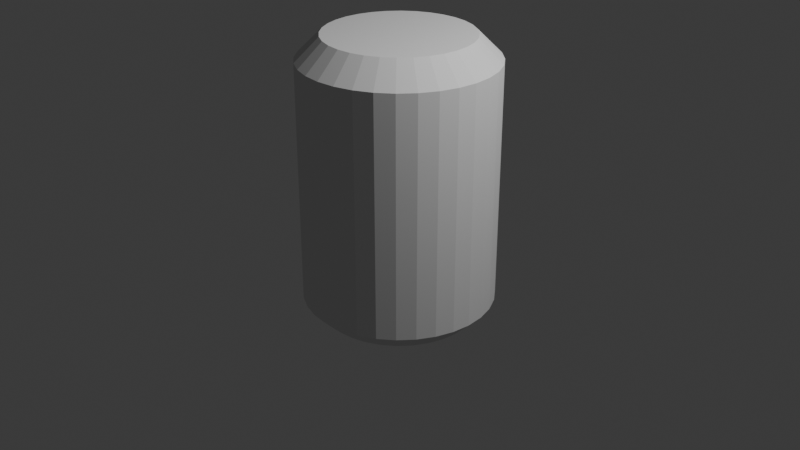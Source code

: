 # Source: player.blend  (saved by Blender 4.5.90; exported with 4.5.12 LTS)
import bpy
from mathutils import Matrix  # noqa: F401  (used for matrix-valued properties, if any)

bpy.ops.wm.read_factory_settings(use_empty=True)
scene = bpy.context.scene
scene.name = 'Scene'

# ---- collections
col_collection = bpy.data.collections.new('Collection'); scene.collection.children.link(col_collection)

# ---- world
world_world = bpy.data.worlds.new('World'); scene.world = world_world
world_world.use_nodes = True; world_world.node_tree.nodes.clear()
_N = world_world.node_tree.nodes; _L = world_world.node_tree.links
n0 = _N.new('ShaderNodeOutputWorld'); n0.name = 'World Output'; n0.location = (200, 100)
n1 = _N.new('ShaderNodeBackground'); n1.name = 'Background'; n1.location = (-200, 100)
n1.inputs[0].default_value = (0.05088, 0.05088, 0.05088, 1.0)
_L.new(n1.outputs[0], n0.inputs[0])
n0.is_active_output = True
world_world.color = (0.05088, 0.05088, 0.05088)
world_world.sun_shadow_jitter_overblur = 0.0

# ---- cameras
cam_camera = bpy.data.cameras.new('Camera')
cam_camera.clip_end = 100.0
cam_camera.ortho_scale = 7.314

# ---- lights
light_light = bpy.data.lights.new('Light', 'POINT')
light_light.energy = 1000.0
light_light.shadow_soft_size = 0.1

# ---- meshes
me_cylinder = bpy.data.meshes.new('Cylinder')
me_cylinder.from_pydata([(0.0, 1.0, 1.0), (0.1951, 0.9808, 1.0), (0.3827, 0.9239, 1.0), (0.5556, 0.8315, 1.0), (0.7071, 0.7071, 1.0), (0.8315, 0.5556, 1.0), (0.9239, 0.3827, 1.0), (0.9808, 0.1951, 1.0), (1.0, 0.0, 1.0), (0.9808, -0.1951, 1.0), (0.9239, -0.3827, 1.0), (0.8315, -0.5556, 1.0), (0.7071, -0.7071, 1.0), (0.5556, -0.8315, 1.0), (0.3827, -0.9239, 1.0), (0.1951, -0.9808, 1.0), (0.0, -1.0, 1.0), (-0.1951, -0.9808, 1.0), (-0.3827, -0.9239, 1.0), (-0.5556, -0.8315, 1.0), (-0.7071, -0.7071, 1.0), (-0.8315, -0.5556, 1.0), (-0.9239, -0.3827, 1.0), (-0.9808, -0.1951, 1.0), (-1.0, 0.0, 1.0), (-0.9808, 0.1951, 1.0), (-0.9239, 0.3827, 1.0), (-0.8315, 0.5556, 1.0), (-0.7071, 0.7071, 1.0), (-0.5556, 0.8315, 1.0), (-0.3827, 0.9239, 1.0), (-0.1951, 0.9808, 1.0), (0.09755, 0.9904, 1.0), (0.0, 1.0, 0.0), (0.1951, 0.9808, 0.0), (0.2889, 0.9523, 1.0), (0.3827, 0.9239, 0.0), (0.4691, 0.8777, 1.0), (0.5556, 0.8315, 0.0), (0.6313, 0.7693, 1.0), (0.7071, 0.7071, 0.0), (0.7693, 0.6313, 1.0), (0.8315, 0.5556, 0.0), (0.8777, 0.4691, 1.0), (0.9239, 0.3827, 0.0), (0.9523, 0.2889, 1.0), (0.9808, 0.1951, 0.0), (0.9904, 0.09755, 1.0), (1.0, 0.0, 0.0), (0.9904, -0.09755, 1.0), (0.9808, -0.1951, 0.0), (0.9523, -0.2889, 1.0), (0.9239, -0.3827, 0.0), (0.8777, -0.4691, 1.0), (0.8315, -0.5556, 0.0), (0.7693, -0.6313, 1.0), (0.7071, -0.7071, 0.0), (0.6313, -0.7693, 1.0), (0.5556, -0.8315, 0.0), (0.4691, -0.8777, 1.0), (0.3827, -0.9239, 0.0), (0.2889, -0.9523, 1.0), (0.1951, -0.9808, 0.0), (0.09755, -0.9904, 1.0), (0.0, -1.0, 0.0), (-0.09755, -0.9904, 1.0), (-0.1951, -0.9808, 0.0), (-0.2889, -0.9523, 1.0), (-0.3827, -0.9239, 0.0), (-0.4691, -0.8777, 1.0), (-0.5556, -0.8315, 0.0), (-0.6313, -0.7693, 1.0), (-0.7071, -0.7071, 0.0), (-0.7693, -0.6313, 1.0), (-0.8315, -0.5556, 0.0), (-0.8777, -0.4691, 1.0), (-0.9239, -0.3827, 0.0), (-0.9523, -0.2889, 1.0), (-0.9808, -0.1951, 0.0), (-0.9904, -0.09755, 1.0), (-1.0, 0.0, 0.0), (-0.9904, 0.09755, 1.0), (-0.9808, 0.1951, 0.0), (-0.9523, 0.2889, 1.0), (-0.9239, 0.3827, 0.0), (-0.8777, 0.4691, 1.0), (-0.8315, 0.5556, 0.0), (-0.7693, 0.6313, 1.0), (-0.7071, 0.7071, 0.0), (-0.6313, 0.7693, 1.0), (-0.5556, 0.8315, 0.0), (-0.4691, 0.8777, 1.0), (-0.3827, 0.9239, 0.0), (-0.2889, 0.9523, 1.0), (-0.1951, 0.9808, 0.0), (-0.09755, 0.9904, 1.0), (-0.09755, 0.9904, 0.0), (-0.2889, 0.9523, 0.0), (-0.4691, 0.8777, 0.0), (-0.6313, 0.7693, 0.0), (-0.7693, 0.6313, 0.0), (-0.8777, 0.4691, 0.0), (-0.9523, 0.2889, 0.0), (-0.9904, 0.09755, 0.0), (-0.9904, -0.09755, 0.0), (-0.9523, -0.2889, 0.0), (-0.8777, -0.4691, 0.0), (-0.7693, -0.6313, 0.0), (-0.6313, -0.7693, 0.0), (-0.4691, -0.8777, 0.0), (-0.2889, -0.9523, 0.0), (-0.09755, -0.9904, 0.0), (0.09755, -0.9904, 0.0), (0.2889, -0.9523, 0.0), (0.4691, -0.8777, 0.0), (0.6313, -0.7693, 0.0), (0.7693, -0.6313, 0.0), (0.8777, -0.4691, 0.0), (0.9523, -0.2889, 0.0), (0.9904, -0.09755, 0.0), (0.9904, 0.09755, 0.0), (0.9523, 0.2889, 0.0), (0.8777, 0.4691, 0.0), (0.7693, 0.6313, 0.0), (0.6313, 0.7693, 0.0), (0.4691, 0.8777, 0.0), (0.2889, 0.9523, 0.0), (0.09755, 0.9904, 0.0), (5.3e-08, 1.0, 1.694), (7.264e-08, 0.7547, 1.938), (0.1951, 0.9808, 1.694), (0.1472, 0.7402, 1.938), (0.3827, 0.9239, 1.694), (0.2888, 0.6972, 1.938), (0.5556, 0.8315, 1.694), (0.4193, 0.6275, 1.938), (0.7071, 0.7071, 1.694), (0.5336, 0.5336, 1.938), (0.8315, 0.5556, 1.694), (0.6275, 0.4193, 1.938), (0.9239, 0.3827, 1.694), (0.6972, 0.2888, 1.938), (0.9808, 0.1951, 1.694), (0.7402, 0.1472, 1.938), (1.0, 0.0, 1.694), (0.7547, 0.0, 1.938), (0.9808, -0.1951, 1.694), (0.7402, -0.1472, 1.938), (0.9239, -0.3827, 1.694), (0.6972, -0.2888, 1.938), (0.8315, -0.5556, 1.694), (0.6275, -0.4193, 1.938), (0.7071, -0.7071, 1.694), (0.5336, -0.5336, 1.938), (0.5556, -0.8315, 1.694), (0.4193, -0.6275, 1.938), (0.3827, -0.9239, 1.694), (0.2888, -0.6972, 1.938), (0.1951, -0.9808, 1.694), (0.1472, -0.7402, 1.938), (5.3e-08, -1.0, 1.694), (6.892e-08, -0.7547, 1.938), (-0.1951, -0.9808, 1.694), (-0.1472, -0.7402, 1.938), (-0.3827, -0.9239, 1.694), (-0.2888, -0.6972, 1.938), (-0.5556, -0.8315, 1.694), (-0.4193, -0.6275, 1.938), (-0.7071, -0.7071, 1.694), (-0.5336, -0.5336, 1.938), (-0.8315, -0.5556, 1.694), (-0.6275, -0.4193, 1.938), (-0.9239, -0.3827, 1.694), (-0.6972, -0.2888, 1.938), (-0.9808, -0.1951, 1.694), (-0.7402, -0.1472, 1.938), (-1.0, 0.0, 1.694), (-0.7547, 1.863e-09, 1.938), (-0.9808, 0.1951, 1.694), (-0.7402, 0.1472, 1.938), (-0.9239, 0.3827, 1.694), (-0.6972, 0.2888, 1.938), (-0.8315, 0.5556, 1.694), (-0.6275, 0.4193, 1.938), (-0.7071, 0.7071, 1.694), (-0.5336, 0.5336, 1.938), (-0.5556, 0.8315, 1.694), (-0.4193, 0.6275, 1.938), (-0.3827, 0.9239, 1.694), (-0.2888, 0.6972, 1.938), (-0.1951, 0.9808, 1.694), (-0.1472, 0.7402, 1.938), (0.07361, 0.7474, 1.938), (0.09755, 0.9904, 1.694), (0.218, 0.7187, 1.938), (0.2889, 0.9523, 1.694), (0.354, 0.6624, 1.938), (0.4691, 0.8777, 1.694), (0.4765, 0.5806, 1.938), (0.6313, 0.7693, 1.694), (0.5806, 0.4765, 1.938), (0.7693, 0.6313, 1.694), (0.6624, 0.354, 1.938), (0.8777, 0.4691, 1.694), (0.7187, 0.218, 1.938), (0.9523, 0.2889, 1.694), (0.7474, 0.07361, 1.938), (0.9904, 0.09755, 1.694), (0.7474, -0.07361, 1.938), (0.9904, -0.09755, 1.694), (0.7187, -0.218, 1.938), (0.9523, -0.2889, 1.694), (0.6624, -0.354, 1.938), (0.8777, -0.4691, 1.694), (0.5806, -0.4765, 1.938), (0.7693, -0.6313, 1.694), (0.4765, -0.5806, 1.938), (0.6313, -0.7693, 1.694), (0.354, -0.6624, 1.938), (0.4691, -0.8777, 1.694), (0.218, -0.7187, 1.938), (0.2889, -0.9523, 1.694), (0.07361, -0.7474, 1.938), (0.09755, -0.9904, 1.694), (-0.07361, -0.7474, 1.938), (-0.09755, -0.9904, 1.694), (-0.218, -0.7187, 1.938), (-0.2889, -0.9523, 1.694), (-0.354, -0.6624, 1.938), (-0.4691, -0.8777, 1.694), (-0.4765, -0.5806, 1.938), (-0.6313, -0.7693, 1.694), (-0.5806, -0.4765, 1.938), (-0.7693, -0.6313, 1.694), (-0.6624, -0.354, 1.938), (-0.8777, -0.4691, 1.694), (-0.7187, -0.218, 1.938), (-0.9523, -0.2889, 1.694), (-0.7474, -0.07361, 1.938), (-0.9904, -0.09755, 1.694), (-0.7474, 0.07361, 1.938), (-0.9904, 0.09755, 1.694), (-0.7187, 0.218, 1.938), (-0.9523, 0.2889, 1.694), (-0.6624, 0.354, 1.938), (-0.8777, 0.4691, 1.694), (-0.5806, 0.4765, 1.938), (-0.7693, 0.6313, 1.694), (-0.4765, 0.5806, 1.938), (-0.6313, 0.7693, 1.694), (-0.354, 0.6624, 1.938), (-0.4691, 0.8777, 1.694), (-0.218, 0.7187, 1.938), (-0.2889, 0.9523, 1.694), (-0.07361, 0.7474, 1.938), (-0.09755, 0.9904, 1.694), (0.0, 1.0, -0.8179), (0.0, 0.817, -1.0), (0.1594, 0.8013, -1.0), (0.1951, 0.9808, -0.8179), (0.3127, 0.7548, -1.0), (0.3827, 0.9239, -0.8179), (0.4539, 0.6793, -1.0), (0.5556, 0.8315, -0.8179), (0.5777, 0.5777, -1.0), (0.7071, 0.7071, -0.8179), (0.6793, 0.4539, -1.0), (0.8315, 0.5556, -0.8179), (0.7548, 0.3127, -1.0), (0.9239, 0.3827, -0.8179), (0.8013, 0.1594, -1.0), (0.9808, 0.1951, -0.8179), (0.817, 0.0, -1.0), (1.0, 0.0, -0.8179), (0.8013, -0.1594, -1.0), (0.9808, -0.1951, -0.8179), (0.7548, -0.3127, -1.0), (0.9239, -0.3827, -0.8179), (0.6793, -0.4539, -1.0), (0.8315, -0.5556, -0.8179), (0.5777, -0.5777, -1.0), (0.7071, -0.7071, -0.8179), (0.4539, -0.6793, -1.0), (0.5556, -0.8315, -0.8179), (0.3127, -0.7548, -1.0), (0.3827, -0.9239, -0.8179), (0.1594, -0.8013, -1.0), (0.1951, -0.9808, -0.8179), (0.0, -0.817, -1.0), (0.0, -1.0, -0.8179), (-0.1594, -0.8013, -1.0), (-0.1951, -0.9808, -0.8179), (-0.3127, -0.7548, -1.0), (-0.3827, -0.9239, -0.8179), (-0.4539, -0.6793, -1.0), (-0.5556, -0.8315, -0.8179), (-0.5777, -0.5777, -1.0), (-0.7071, -0.7071, -0.8179), (-0.6793, -0.4539, -1.0), (-0.8315, -0.5556, -0.8179), (-0.7548, -0.3127, -1.0), (-0.9239, -0.3827, -0.8179), (-0.8013, -0.1594, -1.0), (-0.9808, -0.1951, -0.8179), (-0.817, 0.0, -1.0), (-1.0, 0.0, -0.8179), (-0.8013, 0.1594, -1.0), (-0.9808, 0.1951, -0.8179), (-0.7548, 0.3127, -1.0), (-0.9239, 0.3827, -0.8179), (-0.6793, 0.4539, -1.0), (-0.8315, 0.5556, -0.8179), (-0.5777, 0.5777, -1.0), (-0.7071, 0.7071, -0.8179), (-0.4539, 0.6793, -1.0), (-0.5556, 0.8315, -0.8179), (-0.3127, 0.7548, -1.0), (-0.3827, 0.9239, -0.8179), (-0.1594, 0.8013, -1.0), (-0.1951, 0.9808, -0.8179), (0.0797, 0.8092, -1.0), (0.09755, 0.9904, -0.8179), (0.236, 0.7781, -1.0), (0.2889, 0.9523, -0.8179), (0.3833, 0.7171, -1.0), (0.4691, 0.8777, -0.8179), (0.5158, 0.6285, -1.0), (0.6313, 0.7693, -0.8179), (0.6285, 0.5158, -1.0), (0.7693, 0.6313, -0.8179), (0.7171, 0.3833, -1.0), (0.8777, 0.4691, -0.8179), (0.7781, 0.236, -1.0), (0.9523, 0.2889, -0.8179), (0.8092, 0.0797, -1.0), (0.9904, 0.09755, -0.8179), (0.8092, -0.0797, -1.0), (0.9904, -0.09755, -0.8179), (0.7781, -0.236, -1.0), (0.9523, -0.2889, -0.8179), (0.7171, -0.3833, -1.0), (0.8777, -0.4691, -0.8179), (0.6285, -0.5158, -1.0), (0.7693, -0.6313, -0.8179), (0.5158, -0.6285, -1.0), (0.6313, -0.7693, -0.8179), (0.3833, -0.7171, -1.0), (0.4691, -0.8777, -0.8179), (0.236, -0.7781, -1.0), (0.2889, -0.9523, -0.8179), (0.0797, -0.8092, -1.0), (0.09755, -0.9904, -0.8179), (-0.0797, -0.8092, -1.0), (-0.09755, -0.9904, -0.8179), (-0.236, -0.7781, -1.0), (-0.2889, -0.9523, -0.8179), (-0.3833, -0.7171, -1.0), (-0.4691, -0.8777, -0.8179), (-0.5158, -0.6285, -1.0), (-0.6313, -0.7693, -0.8179), (-0.6285, -0.5158, -1.0), (-0.7693, -0.6313, -0.8179), (-0.7171, -0.3833, -1.0), (-0.8777, -0.4691, -0.8179), (-0.7781, -0.236, -1.0), (-0.9523, -0.2889, -0.8179), (-0.8092, -0.0797, -1.0), (-0.9904, -0.09755, -0.8179), (-0.8092, 0.0797, -1.0), (-0.9904, 0.09755, -0.8179), (-0.7781, 0.236, -1.0), (-0.9523, 0.2889, -0.8179), (-0.7171, 0.3833, -1.0), (-0.8777, 0.4691, -0.8179), (-0.6285, 0.5158, -1.0), (-0.7693, 0.6313, -0.8179), (-0.5158, 0.6285, -1.0), (-0.6313, 0.7693, -0.8179), (-0.3833, 0.7171, -1.0), (-0.4691, 0.8777, -0.8179), (-0.236, 0.7781, -1.0), (-0.2889, 0.9523, -0.8179), (-0.0797, 0.8092, -1.0), (-0.09755, 0.9904, -0.8179)], [], [(127, 32, 1, 34), (126, 35, 2, 36), (125, 37, 3, 38), (124, 39, 4, 40), (123, 41, 5, 42), (122, 43, 6, 44), (121, 45, 7, 46), (120, 47, 8, 48), (119, 49, 9, 50), (118, 51, 10, 52), (117, 53, 11, 54), (116, 55, 12, 56), (115, 57, 13, 58), (114, 59, 14, 60), (113, 61, 15, 62), (112, 63, 16, 64), (111, 65, 17, 66), (110, 67, 18, 68), (109, 69, 19, 70), (108, 71, 20, 72), (107, 73, 21, 74), (106, 75, 22, 76), (105, 77, 23, 78), (104, 79, 24, 80), (103, 81, 25, 82), (102, 83, 26, 84), (101, 85, 27, 86), (100, 87, 28, 88), (99, 89, 29, 90), (98, 91, 30, 92), (97, 93, 31, 94), (96, 95, 0, 33), (94, 31, 95, 96), (92, 30, 93, 97), (90, 29, 91, 98), (88, 28, 89, 99), (86, 27, 87, 100), (84, 26, 85, 101), (82, 25, 83, 102), (80, 24, 81, 103), (78, 23, 79, 104), (76, 22, 77, 105), (74, 21, 75, 106), (72, 20, 73, 107), (70, 19, 71, 108), (68, 18, 69, 109), (66, 17, 67, 110), (64, 16, 65, 111), (62, 15, 63, 112), (60, 14, 61, 113), (58, 13, 59, 114), (56, 12, 57, 115), (54, 11, 55, 116), (52, 10, 53, 117), (50, 9, 51, 118), (48, 8, 49, 119), (46, 7, 47, 120), (44, 6, 45, 121), (42, 5, 43, 122), (40, 4, 41, 123), (38, 3, 39, 124), (36, 2, 37, 125), (34, 1, 35, 126), (33, 0, 32, 127), (193, 128, 129, 192), (195, 130, 131, 194), (197, 132, 133, 196), (199, 134, 135, 198), (201, 136, 137, 200), (203, 138, 139, 202), (205, 140, 141, 204), (207, 142, 143, 206), (209, 144, 145, 208), (211, 146, 147, 210), (213, 148, 149, 212), (215, 150, 151, 214), (217, 152, 153, 216), (219, 154, 155, 218), (221, 156, 157, 220), (223, 158, 159, 222), (225, 160, 161, 224), (227, 162, 163, 226), (229, 164, 165, 228), (231, 166, 167, 230), (233, 168, 169, 232), (235, 170, 171, 234), (237, 172, 173, 236), (239, 174, 175, 238), (241, 176, 177, 240), (243, 178, 179, 242), (245, 180, 181, 244), (247, 182, 183, 246), (249, 184, 185, 248), (251, 186, 187, 250), (253, 188, 189, 252), (255, 190, 191, 254), (130, 193, 192, 131), (132, 195, 194, 133), (134, 197, 196, 135), (136, 199, 198, 137), (138, 201, 200, 139), (140, 203, 202, 141), (142, 205, 204, 143), (144, 207, 206, 145), (146, 209, 208, 147), (148, 211, 210, 149), (150, 213, 212, 151), (152, 215, 214, 153), (154, 217, 216, 155), (156, 219, 218, 157), (158, 221, 220, 159), (160, 223, 222, 161), (162, 225, 224, 163), (164, 227, 226, 165), (166, 229, 228, 167), (168, 231, 230, 169), (170, 233, 232, 171), (172, 235, 234, 173), (174, 237, 236, 175), (176, 239, 238, 177), (178, 241, 240, 179), (180, 243, 242, 181), (182, 245, 244, 183), (184, 247, 246, 185), (186, 249, 248, 187), (188, 251, 250, 189), (190, 253, 252, 191), (128, 255, 254, 129), (32, 0, 128, 193), (131, 192, 129, 254, 191, 252, 189, 250, 187, 248, 185, 246, 183, 244, 181, 242, 179, 240, 177, 238, 175, 236, 173, 234, 171, 232, 169, 230, 167, 228, 165, 226, 163, 224, 161, 222, 159, 220, 157, 218, 155, 216, 153, 214, 151, 212, 149, 210, 147, 208, 145, 206, 143, 204, 141, 202, 139, 200, 137, 198, 135, 196, 133, 194), (0, 95, 255, 128), (35, 1, 130, 195), (1, 32, 193, 130), (37, 2, 132, 197), (2, 35, 195, 132), (39, 3, 134, 199), (3, 37, 197, 134), (41, 4, 136, 201), (4, 39, 199, 136), (43, 5, 138, 203), (5, 41, 201, 138), (45, 6, 140, 205), (6, 43, 203, 140), (47, 7, 142, 207), (7, 45, 205, 142), (49, 8, 144, 209), (8, 47, 207, 144), (51, 9, 146, 211), (9, 49, 209, 146), (53, 10, 148, 213), (10, 51, 211, 148), (55, 11, 150, 215), (11, 53, 213, 150), (57, 12, 152, 217), (12, 55, 215, 152), (59, 13, 154, 219), (13, 57, 217, 154), (61, 14, 156, 221), (14, 59, 219, 156), (63, 15, 158, 223), (15, 61, 221, 158), (65, 16, 160, 225), (16, 63, 223, 160), (67, 17, 162, 227), (17, 65, 225, 162), (69, 18, 164, 229), (18, 67, 227, 164), (71, 19, 166, 231), (19, 69, 229, 166), (73, 20, 168, 233), (20, 71, 231, 168), (75, 21, 170, 235), (21, 73, 233, 170), (77, 22, 172, 237), (22, 75, 235, 172), (79, 23, 174, 239), (23, 77, 237, 174), (81, 24, 176, 241), (24, 79, 239, 176), (83, 25, 178, 243), (25, 81, 241, 178), (85, 26, 180, 245), (26, 83, 243, 180), (87, 27, 182, 247), (27, 85, 245, 182), (89, 28, 184, 249), (28, 87, 247, 184), (91, 29, 186, 251), (29, 89, 249, 186), (93, 30, 188, 253), (30, 91, 251, 188), (95, 31, 190, 255), (31, 93, 253, 190), (321, 259, 258, 320), (323, 261, 260, 322), (325, 263, 262, 324), (327, 265, 264, 326), (329, 267, 266, 328), (331, 269, 268, 330), (333, 271, 270, 332), (335, 273, 272, 334), (337, 275, 274, 336), (339, 277, 276, 338), (341, 279, 278, 340), (343, 281, 280, 342), (345, 283, 282, 344), (347, 285, 284, 346), (349, 287, 286, 348), (351, 289, 288, 350), (353, 291, 290, 352), (355, 293, 292, 354), (357, 295, 294, 356), (359, 297, 296, 358), (361, 299, 298, 360), (363, 301, 300, 362), (365, 303, 302, 364), (367, 305, 304, 366), (369, 307, 306, 368), (371, 309, 308, 370), (373, 311, 310, 372), (375, 313, 312, 374), (377, 315, 314, 376), (379, 317, 316, 378), (381, 319, 318, 380), (383, 256, 257, 382), (256, 321, 320, 257), (259, 323, 322, 258), (261, 325, 324, 260), (263, 327, 326, 262), (265, 329, 328, 264), (267, 331, 330, 266), (269, 333, 332, 268), (271, 335, 334, 270), (273, 337, 336, 272), (275, 339, 338, 274), (277, 341, 340, 276), (279, 343, 342, 278), (281, 345, 344, 280), (283, 347, 346, 282), (285, 349, 348, 284), (287, 351, 350, 286), (289, 353, 352, 288), (291, 355, 354, 290), (293, 357, 356, 292), (295, 359, 358, 294), (297, 361, 360, 296), (299, 363, 362, 298), (301, 365, 364, 300), (303, 367, 366, 302), (305, 369, 368, 304), (307, 371, 370, 306), (309, 373, 372, 308), (311, 375, 374, 310), (313, 377, 376, 312), (315, 379, 378, 314), (317, 381, 380, 316), (319, 383, 382, 318), (383, 96, 33, 256), (257, 320, 258, 322, 260, 324, 262, 326, 264, 328, 266, 330, 268, 332, 270, 334, 272, 336, 274, 338, 276, 340, 278, 342, 280, 344, 282, 346, 284, 348, 286, 350, 288, 352, 290, 354, 292, 356, 294, 358, 296, 360, 298, 362, 300, 364, 302, 366, 304, 368, 306, 370, 308, 372, 310, 374, 312, 376, 314, 378, 316, 380, 318, 382), (256, 33, 127, 321), (321, 127, 34, 259), (259, 34, 126, 323), (323, 126, 36, 261), (261, 36, 125, 325), (325, 125, 38, 263), (263, 38, 124, 327), (327, 124, 40, 265), (265, 40, 123, 329), (329, 123, 42, 267), (267, 42, 122, 331), (331, 122, 44, 269), (269, 44, 121, 333), (333, 121, 46, 271), (271, 46, 120, 335), (335, 120, 48, 273), (273, 48, 119, 337), (337, 119, 50, 275), (275, 50, 118, 339), (339, 118, 52, 277), (277, 52, 117, 341), (341, 117, 54, 279), (279, 54, 116, 343), (343, 116, 56, 281), (281, 56, 115, 345), (345, 115, 58, 283), (283, 58, 114, 347), (347, 114, 60, 285), (285, 60, 113, 349), (349, 113, 62, 287), (287, 62, 112, 351), (351, 112, 64, 289), (289, 64, 111, 353), (353, 111, 66, 291), (291, 66, 110, 355), (355, 110, 68, 293), (293, 68, 109, 357), (357, 109, 70, 295), (295, 70, 108, 359), (359, 108, 72, 297), (297, 72, 107, 361), (361, 107, 74, 299), (299, 74, 106, 363), (363, 106, 76, 301), (301, 76, 105, 365), (365, 105, 78, 303), (303, 78, 104, 367), (367, 104, 80, 305), (305, 80, 103, 369), (369, 103, 82, 307), (307, 82, 102, 371), (371, 102, 84, 309), (309, 84, 101, 373), (373, 101, 86, 311), (311, 86, 100, 375), (375, 100, 88, 313), (313, 88, 99, 377), (377, 99, 90, 315), (315, 90, 98, 379), (379, 98, 92, 317), (317, 92, 97, 381), (381, 97, 94, 319), (319, 94, 96, 383)])
_uv = me_cylinder.uv_layers.new(name='UVMap')
_uv.uv.foreach_set('vector', [0.9844, 0.75, 0.9844, 1.0, 0.9688, 1.0, 0.9688, 0.75, 0.9531, 0.75, 0.9531, 1.0, 0.9375, 1.0, 0.9375, 0.75, 0.9219, 0.75, 0.9219, 1.0, 0.9062, 1.0, 0.9062, 0.75, 0.8906, 0.75, 0.8906, 1.0, 0.875, 1.0, 0.875, 0.75, 0.8594, 0.75, 0.8594, 1.0, 0.8438, 1.0, 0.8438, 0.75, 0.8281, 0.75, 0.8281, 1.0, 0.8125, 1.0, 0.8125, 0.75, 0.7969, 0.75, 0.7969, 1.0, 0.7812, 1.0, 0.7812, 0.75, 0.7656, 0.75, 0.7656, 1.0, 0.75, 1.0, 0.75, 0.75, 0.7344, 0.75, 0.7344, 1.0, 0.7188, 1.0, 0.7188, 0.75, 0.7031, 0.75, 0.7031, 1.0, 0.6875, 1.0, 0.6875, 0.75, 0.6719, 0.75, 0.6719, 1.0, 0.6562, 1.0, 0.6562, 0.75, 0.6406, 0.75, 0.6406, 1.0, 0.625, 1.0, 0.625, 0.75, 0.6094, 0.75, 0.6094, 1.0, 0.5938, 1.0, 0.5938, 0.75, 0.5781, 0.75, 0.5781, 1.0, 0.5625, 1.0, 0.5625, 0.75, 0.5469, 0.75, 0.5469, 1.0, 0.5312, 1.0, 0.5312, 0.75, 0.5156, 0.75, 0.5156, 1.0, 0.5, 1.0, 0.5, 0.75, 0.4844, 0.75, 0.4844, 1.0, 0.4688, 1.0, 0.4688, 0.75, 0.4531, 0.75, 0.4531, 1.0, 0.4375, 1.0, 0.4375, 0.75, 0.4219, 0.75, 0.4219, 1.0, 0.4062, 1.0, 0.4062, 0.75, 0.3906, 0.75, 0.3906, 1.0, 0.375, 1.0, 0.375, 0.75, 0.3594, 0.75, 0.3594, 1.0, 0.3438, 1.0, 0.3438, 0.75, 0.3281, 0.75, 0.3281, 1.0, 0.3125, 1.0, 0.3125, 0.75, 0.2969, 0.75, 0.2969, 1.0, 0.2812, 1.0, 0.2812, 0.75, 0.2656, 0.75, 0.2656, 1.0, 0.25, 1.0, 0.25, 0.75, 0.2344, 0.75, 0.2344, 1.0, 0.2188, 1.0, 0.2188, 0.75, 0.2031, 0.75, 0.2031, 1.0, 0.1875, 1.0, 0.1875, 0.75, 0.1719, 0.75, 0.1719, 1.0, 0.1562, 1.0, 0.1562, 0.75, 0.1406, 0.75, 0.1406, 1.0, 0.125, 1.0, 0.125, 0.75, 0.1094, 0.75, 0.1094, 1.0, 0.09375, 1.0, 0.09375, 0.75, 0.07812, 0.75, 0.07812, 1.0, 0.0625, 1.0, 0.0625, 0.75, 0.04688, 0.75, 0.04688, 1.0, 0.03125, 1.0, 0.03125, 0.75, 0.01562, 0.75, 0.01562, 1.0, 0.0, 1.0, 0.0, 0.75, 0.03125, 0.75, 0.03125, 1.0, 0.01562, 1.0, 0.01562, 0.75, 0.0625, 0.75, 0.0625, 1.0, 0.04688, 1.0, 0.04688, 0.75, 0.09375, 0.75, 0.09375, 1.0, 0.07812, 1.0, 0.07812, 0.75, 0.125, 0.75, 0.125, 1.0, 0.1094, 1.0, 0.1094, 0.75, 0.1562, 0.75, 0.1562, 1.0, 0.1406, 1.0, 0.1406, 0.75, 0.1875, 0.75, 0.1875, 1.0, 0.1719, 1.0, 0.1719, 0.75, 0.2188, 0.75, 0.2188, 1.0, 0.2031, 1.0, 0.2031, 0.75, 0.25, 0.75, 0.25, 1.0, 0.2344, 1.0, 0.2344, 0.75, 0.2812, 0.75, 0.2812, 1.0, 0.2656, 1.0, 0.2656, 0.75, 0.3125, 0.75, 0.3125, 1.0, 0.2969, 1.0, 0.2969, 0.75, 0.3438, 0.75, 0.3438, 1.0, 0.3281, 1.0, 0.3281, 0.75, 0.375, 0.75, 0.375, 1.0, 0.3594, 1.0, 0.3594, 0.75, 0.4062, 0.75, 0.4062, 1.0, 0.3906, 1.0, 0.3906, 0.75, 0.4375, 0.75, 0.4375, 1.0, 0.4219, 1.0, 0.4219, 0.75, 0.4688, 0.75, 0.4688, 1.0, 0.4531, 1.0, 0.4531, 0.75, 0.5, 0.75, 0.5, 1.0, 0.4844, 1.0, 0.4844, 0.75, 0.5312, 0.75, 0.5312, 1.0, 0.5156, 1.0, 0.5156, 0.75, 0.5625, 0.75, 0.5625, 1.0, 0.5469, 1.0, 0.5469, 0.75, 0.5938, 0.75, 0.5938, 1.0, 0.5781, 1.0, 0.5781, 0.75, 0.625, 0.75, 0.625, 1.0, 0.6094, 1.0, 0.6094, 0.75, 0.6562, 0.75, 0.6562, 1.0, 0.6406, 1.0, 0.6406, 0.75, 0.6875, 0.75, 0.6875, 1.0, 0.6719, 1.0, 0.6719, 0.75, 0.7188, 0.75, 0.7188, 1.0, 0.7031, 1.0, 0.7031, 0.75, 0.75, 0.75, 0.75, 1.0, 0.7344, 1.0, 0.7344, 0.75, 0.7812, 0.75, 0.7812, 1.0, 0.7656, 1.0, 0.7656, 0.75, 0.8125, 0.75, 0.8125, 1.0, 0.7969, 1.0, 0.7969, 0.75, 0.8438, 0.75, 0.8438, 1.0, 0.8281, 1.0, 0.8281, 0.75, 0.875, 0.75, 0.875, 1.0, 0.8594, 1.0, 0.8594, 0.75, 0.9062, 0.75, 0.9062, 1.0, 0.8906, 1.0, 0.8906, 0.75, 0.9375, 0.75, 0.9375, 1.0, 0.9219, 1.0, 0.9219, 0.75, 0.9688, 0.75, 0.9688, 1.0, 0.9531, 1.0, 0.9531, 0.75, 1.0, 0.75, 1.0, 1.0, 0.9844, 1.0, 0.9844, 0.75, 0.2734, 0.4877, 0.25, 0.49, 0.25, 0.4311, 0.2677, 0.4294, 0.3193, 0.4786, 0.2968, 0.4854, 0.2853, 0.4276, 0.3023, 0.4225, 0.3626, 0.4606, 0.3418, 0.4717, 0.3193, 0.4173, 0.335, 0.409, 0.4015, 0.4346, 0.3833, 0.4496, 0.3506, 0.4006, 0.3643, 0.3893, 0.4346, 0.4015, 0.4197, 0.4197, 0.3781, 0.3781, 0.3893, 0.3643, 0.4606, 0.3626, 0.4496, 0.3833, 0.4006, 0.3506, 0.409, 0.335, 0.4786, 0.3193, 0.4717, 0.3418, 0.4173, 0.3193, 0.4225, 0.3023, 0.4877, 0.2734, 0.4854, 0.2968, 0.4276, 0.2853, 0.4294, 0.2677, 0.4877, 0.2266, 0.49, 0.25, 0.4311, 0.25, 0.4294, 0.2323, 0.4786, 0.1807, 0.4854, 0.2032, 0.4276, 0.2147, 0.4225, 0.1977, 0.4606, 0.1374, 0.4717, 0.1582, 0.4173, 0.1807, 0.409, 0.165, 0.4346, 0.09848, 0.4496, 0.1167, 0.4006, 0.1494, 0.3893, 0.1357, 0.4015, 0.06537, 0.4197, 0.08029, 0.3781, 0.1219, 0.3643, 0.1107, 0.3626, 0.03936, 0.3833, 0.05045, 0.3506, 0.0994, 0.335, 0.09103, 0.3193, 0.02144, 0.3418, 0.02827, 0.3193, 0.08267, 0.3023, 0.07751, 0.2734, 0.01231, 0.2968, 0.01461, 0.2853, 0.07236, 0.2677, 0.07062, 0.2266, 0.01231, 0.25, 0.01, 0.25, 0.06888, 0.2323, 0.07062, 0.1807, 0.02144, 0.2032, 0.01461, 0.2147, 0.07236, 0.1977, 0.07751, 0.1374, 0.03936, 0.1582, 0.02827, 0.1807, 0.08267, 0.165, 0.09103, 0.09848, 0.06537, 0.1167, 0.05045, 0.1494, 0.0994, 0.1357, 0.1107, 0.06537, 0.09848, 0.08029, 0.08029, 0.1219, 0.1219, 0.1107, 0.1357, 0.03936, 0.1374, 0.05045, 0.1167, 0.0994, 0.1494, 0.09103, 0.165, 0.02144, 0.1807, 0.02827, 0.1582, 0.08267, 0.1807, 0.07751, 0.1977, 0.01231, 0.2266, 0.01461, 0.2032, 0.07236, 0.2147, 0.07062, 0.2323, 0.01231, 0.2734, 0.01, 0.25, 0.06888, 0.25, 0.07062, 0.2677, 0.02144, 0.3193, 0.01461, 0.2968, 0.07236, 0.2853, 0.07751, 0.3023, 0.03936, 0.3626, 0.02827, 0.3418, 0.08267, 0.3193, 0.09103, 0.335, 0.06537, 0.4015, 0.05045, 0.3833, 0.0994, 0.3506, 0.1107, 0.3643, 0.09848, 0.4346, 0.08029, 0.4197, 0.1219, 0.3781, 0.1357, 0.3893, 0.1374, 0.4606, 0.1167, 0.4496, 0.1494, 0.4006, 0.165, 0.409, 0.1807, 0.4786, 0.1582, 0.4717, 0.1807, 0.4173, 0.1977, 0.4225, 0.2266, 0.4877, 0.2032, 0.4854, 0.2147, 0.4276, 0.2323, 0.4294, 0.2968, 0.4854, 0.2734, 0.4877, 0.2677, 0.4294, 0.2853, 0.4276, 0.3418, 0.4717, 0.3193, 0.4786, 0.3023, 0.4225, 0.3193, 0.4173, 0.3833, 0.4496, 0.3626, 0.4606, 0.335, 0.409, 0.3506, 0.4006, 0.4197, 0.4197, 0.4015, 0.4346, 0.3643, 0.3893, 0.3781, 0.3781, 0.4496, 0.3833, 0.4346, 0.4015, 0.3893, 0.3643, 0.4006, 0.3506, 0.4717, 0.3418, 0.4606, 0.3626, 0.409, 0.335, 0.4173, 0.3193, 0.4854, 0.2968, 0.4786, 0.3193, 0.4225, 0.3023, 0.4276, 0.2853, 0.49, 0.25, 0.4877, 0.2734, 0.4294, 0.2677, 0.4311, 0.25, 0.4854, 0.2032, 0.4877, 0.2266, 0.4294, 0.2323, 0.4276, 0.2147, 0.4717, 0.1582, 0.4786, 0.1807, 0.4225, 0.1977, 0.4173, 0.1807, 0.4496, 0.1167, 0.4606, 0.1374, 0.409, 0.165, 0.4006, 0.1494, 0.4197, 0.08029, 0.4346, 0.09848, 0.3893, 0.1357, 0.3781, 0.1219, 0.3833, 0.05045, 0.4015, 0.06537, 0.3643, 0.1107, 0.3506, 0.0994, 0.3418, 0.02827, 0.3626, 0.03936, 0.335, 0.09103, 0.3193, 0.08267, 0.2968, 0.01461, 0.3193, 0.02144, 0.3023, 0.07751, 0.2853, 0.07236, 0.25, 0.01, 0.2734, 0.01231, 0.2677, 0.07062, 0.25, 0.06888, 0.2032, 0.01461, 0.2266, 0.01231, 0.2323, 0.07062, 0.2147, 0.07236, 0.1582, 0.02827, 0.1807, 0.02144, 0.1977, 0.07751, 0.1807, 0.08267, 0.1167, 0.05045, 0.1374, 0.03936, 0.165, 0.09103, 0.1494, 0.0994, 0.08029, 0.08029, 0.09848, 0.06537, 0.1357, 0.1107, 0.1219, 0.1219, 0.05045, 0.1167, 0.06537, 0.09848, 0.1107, 0.1357, 0.0994, 0.1494, 0.02827, 0.1582, 0.03936, 0.1374, 0.09103, 0.165, 0.08267, 0.1807, 0.01461, 0.2032, 0.02144, 0.1807, 0.07751, 0.1977, 0.07236, 0.2147, 0.01, 0.25, 0.01231, 0.2266, 0.07062, 0.2323, 0.06888, 0.25, 0.01461, 0.2968, 0.01231, 0.2734, 0.07062, 0.2677, 0.07236, 0.2853, 0.02827, 0.3418, 0.02144, 0.3193, 0.07751, 0.3023, 0.08267, 0.3193, 0.05045, 0.3833, 0.03936, 0.3626, 0.09103, 0.335, 0.0994, 0.3506, 0.08029, 0.4197, 0.06537, 0.4015, 0.1107, 0.3643, 0.1219, 0.3781, 0.1167, 0.4496, 0.09848, 0.4346, 0.1357, 0.3893, 0.1494, 0.4006, 0.1582, 0.4717, 0.1374, 0.4606, 0.165, 0.409, 0.1807, 0.4173, 0.2032, 0.4854, 0.1807, 0.4786, 0.1977, 0.4225, 0.2147, 0.4276, 0.25, 0.49, 0.2266, 0.4877, 0.2323, 0.4294, 0.25, 0.4311, 0.9844, 1.0, 1.0, 1.0, 1.0, 1.0, 0.9844, 1.0, 0.2853, 0.4276, 0.2677, 0.4294, 0.25, 0.4311, 0.2323, 0.4294, 0.2147, 0.4276, 0.1977, 0.4225, 0.1807, 0.4173, 0.165, 0.409, 0.1494, 0.4006, 0.1357, 0.3893, 0.1219, 0.3781, 0.1107, 0.3643, 0.0994, 0.3506, 0.09103, 0.335, 0.08267, 0.3193, 0.07751, 0.3023, 0.07236, 0.2853, 0.07062, 0.2677, 0.06888, 0.25, 0.07062, 0.2323, 0.07236, 0.2147, 0.07751, 0.1977, 0.08267, 0.1807, 0.09103, 0.165, 0.0994, 0.1494, 0.1107, 0.1357, 0.1219, 0.1219, 0.1357, 0.1107, 0.1494, 0.0994, 0.165, 0.09103, 0.1807, 0.08267, 0.1977, 0.07751, 0.2147, 0.07236, 0.2323, 0.07062, 0.25, 0.06888, 0.2677, 0.07062, 0.2853, 0.07236, 0.3023, 0.07751, 0.3193, 0.08267, 0.335, 0.09103, 0.3506, 0.0994, 0.3643, 0.1107, 0.3781, 0.1219, 0.3893, 0.1357, 0.4006, 0.1494, 0.409, 0.165, 0.4173, 0.1807, 0.4225, 0.1977, 0.4276, 0.2147, 0.4294, 0.2323, 0.4311, 0.25, 0.4294, 0.2677, 0.4276, 0.2853, 0.4225, 0.3023, 0.4173, 0.3193, 0.409, 0.335, 0.4006, 0.3506, 0.3893, 0.3643, 0.3781, 0.3781, 0.3643, 0.3893, 0.3506, 0.4006, 0.335, 0.409, 0.3193, 0.4173, 0.3023, 0.4225, 0.0, 1.0, 0.01562, 1.0, 0.01562, 1.0, 0.0, 1.0, 0.9531, 1.0, 0.9688, 1.0, 0.9688, 1.0, 0.9531, 1.0, 0.9688, 1.0, 0.9844, 1.0, 0.9844, 1.0, 0.9688, 1.0, 0.9219, 1.0, 0.9375, 1.0, 0.9375, 1.0, 0.9219, 1.0, 0.9375, 1.0, 0.9531, 1.0, 0.9531, 1.0, 0.9375, 1.0, 0.8906, 1.0, 0.9062, 1.0, 0.9062, 1.0, 0.8906, 1.0, 0.9062, 1.0, 0.9219, 1.0, 0.9219, 1.0, 0.9062, 1.0, 0.8594, 1.0, 0.875, 1.0, 0.875, 1.0, 0.8594, 1.0, 0.875, 1.0, 0.8906, 1.0, 0.8906, 1.0, 0.875, 1.0, 0.8281, 1.0, 0.8438, 1.0, 0.8438, 1.0, 0.8281, 1.0, 0.8438, 1.0, 0.8594, 1.0, 0.8594, 1.0, 0.8438, 1.0, 0.7969, 1.0, 0.8125, 1.0, 0.8125, 1.0, 0.7969, 1.0, 0.8125, 1.0, 0.8281, 1.0, 0.8281, 1.0, 0.8125, 1.0, 0.7656, 1.0, 0.7812, 1.0, 0.7812, 1.0, 0.7656, 1.0, 0.7812, 1.0, 0.7969, 1.0, 0.7969, 1.0, 0.7812, 1.0, 0.7344, 1.0, 0.75, 1.0, 0.75, 1.0, 0.7344, 1.0, 0.75, 1.0, 0.7656, 1.0, 0.7656, 1.0, 0.75, 1.0, 0.7031, 1.0, 0.7188, 1.0, 0.7187, 1.0, 0.7031, 1.0, 0.7188, 1.0, 0.7344, 1.0, 0.7344, 1.0, 0.7187, 1.0, 0.6719, 1.0, 0.6875, 1.0, 0.6875, 1.0, 0.6719, 1.0, 0.6875, 1.0, 0.7031, 1.0, 0.7031, 1.0, 0.6875, 1.0, 0.6406, 1.0, 0.6562, 1.0, 0.6562, 1.0, 0.6406, 1.0, 0.6562, 1.0, 0.6719, 1.0, 0.6719, 1.0, 0.6562, 1.0, 0.6094, 1.0, 0.625, 1.0, 0.625, 1.0, 0.6094, 1.0, 0.625, 1.0, 0.6406, 1.0, 0.6406, 1.0, 0.625, 1.0, 0.5781, 1.0, 0.5938, 1.0, 0.5938, 1.0, 0.5781, 1.0, 0.5938, 1.0, 0.6094, 1.0, 0.6094, 1.0, 0.5938, 1.0, 0.5469, 1.0, 0.5625, 1.0, 0.5625, 1.0, 0.5469, 1.0, 0.5625, 1.0, 0.5781, 1.0, 0.5781, 1.0, 0.5625, 1.0, 0.5156, 1.0, 0.5312, 1.0, 0.5312, 1.0, 0.5156, 1.0, 0.5312, 1.0, 0.5469, 1.0, 0.5469, 1.0, 0.5312, 1.0, 0.4844, 1.0, 0.5, 1.0, 0.5, 1.0, 0.4844, 1.0, 0.5, 1.0, 0.5156, 1.0, 0.5156, 1.0, 0.5, 1.0, 0.4531, 1.0, 0.4688, 1.0, 0.4688, 1.0, 0.4531, 1.0, 0.4688, 1.0, 0.4844, 1.0, 0.4844, 1.0, 0.4688, 1.0, 0.4219, 1.0, 0.4375, 1.0, 0.4375, 1.0, 0.4219, 1.0, 0.4375, 1.0, 0.4531, 1.0, 0.4531, 1.0, 0.4375, 1.0, 0.3906, 1.0, 0.4062, 1.0, 0.4062, 1.0, 0.3906, 1.0, 0.4062, 1.0, 0.4219, 1.0, 0.4219, 1.0, 0.4062, 1.0, 0.3594, 1.0, 0.375, 1.0, 0.375, 1.0, 0.3594, 1.0, 0.375, 1.0, 0.3906, 1.0, 0.3906, 1.0, 0.375, 1.0, 0.3281, 1.0, 0.3438, 1.0, 0.3438, 1.0, 0.3281, 1.0, 0.3438, 1.0, 0.3594, 1.0, 0.3594, 1.0, 0.3438, 1.0, 0.2969, 1.0, 0.3125, 1.0, 0.3125, 1.0, 0.2969, 1.0, 0.3125, 1.0, 0.3281, 1.0, 0.3281, 1.0, 0.3125, 1.0, 0.2656, 1.0, 0.2812, 1.0, 0.2813, 1.0, 0.2656, 1.0, 0.2812, 1.0, 0.2969, 1.0, 0.2969, 1.0, 0.2813, 1.0, 0.2344, 1.0, 0.25, 1.0, 0.25, 1.0, 0.2344, 1.0, 0.25, 1.0, 0.2656, 1.0, 0.2656, 1.0, 0.25, 1.0, 0.2031, 1.0, 0.2188, 1.0, 0.2188, 1.0, 0.2031, 1.0, 0.2188, 1.0, 0.2344, 1.0, 0.2344, 1.0, 0.2188, 1.0, 0.1719, 1.0, 0.1875, 1.0, 0.1875, 1.0, 0.1719, 1.0, 0.1875, 1.0, 0.2031, 1.0, 0.2031, 1.0, 0.1875, 1.0, 0.1406, 1.0, 0.1562, 1.0, 0.1562, 1.0, 0.1406, 1.0, 0.1562, 1.0, 0.1719, 1.0, 0.1719, 1.0, 0.1562, 1.0, 0.1094, 1.0, 0.125, 1.0, 0.125, 1.0, 0.1094, 1.0, 0.125, 1.0, 0.1406, 1.0, 0.1406, 1.0, 0.125, 1.0, 0.07812, 1.0, 0.09375, 1.0, 0.09375, 1.0, 0.07812, 1.0, 0.09375, 1.0, 0.1094, 1.0, 0.1094, 1.0, 0.09375, 1.0, 0.04688, 1.0, 0.0625, 1.0, 0.0625, 1.0, 0.04688, 1.0, 0.0625, 1.0, 0.07812, 1.0, 0.07812, 1.0, 0.0625, 1.0, 0.01562, 1.0, 0.03125, 1.0, 0.03125, 1.0, 0.01562, 1.0, 0.03125, 1.0, 0.04688, 1.0, 0.04688, 1.0, 0.03125, 1.0, 0.9844, 0.5455, 0.9688, 0.5455, 0.9687, 0.5, 0.9844, 0.5, 0.9531, 0.5455, 0.9375, 0.5455, 0.9375, 0.5, 0.9531, 0.5, 0.9219, 0.5455, 0.9062, 0.5455, 0.9062, 0.5, 0.9219, 0.5, 0.8906, 0.5455, 0.875, 0.5455, 0.875, 0.5, 0.8906, 0.5, 0.8594, 0.5455, 0.8438, 0.5455, 0.8437, 0.5, 0.8594, 0.5, 0.8281, 0.5455, 0.8125, 0.5455, 0.8125, 0.5, 0.8281, 0.5, 0.7969, 0.5455, 0.7813, 0.5455, 0.7812, 0.5, 0.7969, 0.5, 0.7656, 0.5455, 0.75, 0.5455, 0.75, 0.5, 0.7656, 0.5, 0.7344, 0.5455, 0.7188, 0.5455, 0.7188, 0.5, 0.7344, 0.5, 0.7031, 0.5455, 0.6875, 0.5455, 0.6875, 0.5, 0.7031, 0.5, 0.6719, 0.5455, 0.6562, 0.5455, 0.6562, 0.5, 0.6719, 0.5, 0.6406, 0.5455, 0.625, 0.5455, 0.625, 0.5, 0.6406, 0.5, 0.6094, 0.5455, 0.5937, 0.5455, 0.5937, 0.5, 0.6094, 0.5, 0.5781, 0.5455, 0.5625, 0.5455, 0.5625, 0.5, 0.5781, 0.5, 0.5469, 0.5455, 0.5312, 0.5455, 0.5313, 0.5, 0.5469, 0.5, 0.5156, 0.5455, 0.5, 0.5455, 0.5, 0.5, 0.5156, 0.5, 0.4844, 0.5455, 0.4688, 0.5455, 0.4688, 0.5, 0.4844, 0.5, 0.4531, 0.5455, 0.4375, 0.5455, 0.4375, 0.5, 0.4531, 0.5, 0.4219, 0.5455, 0.4062, 0.5455, 0.4063, 0.5, 0.4219, 0.5, 0.3906, 0.5455, 0.375, 0.5455, 0.375, 0.5, 0.3906, 0.5, 0.3594, 0.5455, 0.3438, 0.5455, 0.3437, 0.5, 0.3594, 0.5, 0.3281, 0.5455, 0.3125, 0.5455, 0.3125, 0.5, 0.3281, 0.5, 0.2969, 0.5455, 0.2812, 0.5455, 0.2812, 0.5, 0.2969, 0.5, 0.2656, 0.5455, 0.25, 0.5455, 0.25, 0.5, 0.2656, 0.5, 0.2344, 0.5455, 0.2188, 0.5455, 0.2188, 0.5, 0.2344, 0.5, 0.2031, 0.5455, 0.1875, 0.5455, 0.1875, 0.5, 0.2031, 0.5, 0.1719, 0.5455, 0.1562, 0.5455, 0.1563, 0.5, 0.1719, 0.5, 0.1406, 0.5455, 0.125, 0.5455, 0.125, 0.5, 0.1406, 0.5, 0.1094, 0.5455, 0.09375, 0.5455, 0.09375, 0.5, 0.1094, 0.5, 0.07813, 0.5455, 0.0625, 0.5455, 0.0625, 0.5, 0.07812, 0.5, 0.04688, 0.5455, 0.03125, 0.5455, 0.03125, 0.5, 0.04687, 0.5, 0.01562, 0.5455, 0.0, 0.5455, 0.002859, 0.5, 0.01562, 0.5, 1.0, 0.5455, 0.9844, 0.5455, 0.9844, 0.5, 0.9971, 0.5, 0.9688, 0.5455, 0.9531, 0.5455, 0.9531, 0.5, 0.9687, 0.5, 0.9375, 0.5455, 0.9219, 0.5455, 0.9219, 0.5, 0.9375, 0.5, 0.9062, 0.5455, 0.8906, 0.5455, 0.8906, 0.5, 0.9062, 0.5, 0.875, 0.5455, 0.8594, 0.5455, 0.8594, 0.5, 0.875, 0.5, 0.8438, 0.5455, 0.8281, 0.5455, 0.8281, 0.5, 0.8437, 0.5, 0.8125, 0.5455, 0.7969, 0.5455, 0.7969, 0.5, 0.8125, 0.5, 0.7813, 0.5455, 0.7656, 0.5455, 0.7656, 0.5, 0.7812, 0.5, 0.75, 0.5455, 0.7344, 0.5455, 0.7344, 0.5, 0.75, 0.5, 0.7188, 0.5455, 0.7031, 0.5455, 0.7031, 0.5, 0.7188, 0.5, 0.6875, 0.5455, 0.6719, 0.5455, 0.6719, 0.5, 0.6875, 0.5, 0.6562, 0.5455, 0.6406, 0.5455, 0.6406, 0.5, 0.6562, 0.5, 0.625, 0.5455, 0.6094, 0.5455, 0.6094, 0.5, 0.625, 0.5, 0.5937, 0.5455, 0.5781, 0.5455, 0.5781, 0.5, 0.5937, 0.5, 0.5625, 0.5455, 0.5469, 0.5455, 0.5469, 0.5, 0.5625, 0.5, 0.5312, 0.5455, 0.5156, 0.5455, 0.5156, 0.5, 0.5313, 0.5, 0.5, 0.5455, 0.4844, 0.5455, 0.4844, 0.5, 0.5, 0.5, 0.4688, 0.5455, 0.4531, 0.5455, 0.4531, 0.5, 0.4688, 0.5, 0.4375, 0.5455, 0.4219, 0.5455, 0.4219, 0.5, 0.4375, 0.5, 0.4062, 0.5455, 0.3906, 0.5455, 0.3906, 0.5, 0.4063, 0.5, 0.375, 0.5455, 0.3594, 0.5455, 0.3594, 0.5, 0.375, 0.5, 0.3438, 0.5455, 0.3281, 0.5455, 0.3281, 0.5, 0.3437, 0.5, 0.3125, 0.5455, 0.2969, 0.5455, 0.2969, 0.5, 0.3125, 0.5, 0.2812, 0.5455, 0.2656, 0.5455, 0.2656, 0.5, 0.2812, 0.5, 0.25, 0.5455, 0.2344, 0.5455, 0.2344, 0.5, 0.25, 0.5, 0.2188, 0.5455, 0.2031, 0.5455, 0.2031, 0.5, 0.2188, 0.5, 0.1875, 0.5455, 0.1719, 0.5455, 0.1719, 0.5, 0.1875, 0.5, 0.1562, 0.5455, 0.1406, 0.5455, 0.1406, 0.5, 0.1563, 0.5, 0.125, 0.5455, 0.1094, 0.5455, 0.1094, 0.5, 0.125, 0.5, 0.09375, 0.5455, 0.07813, 0.5455, 0.07812, 0.5, 0.09375, 0.5, 0.0625, 0.5455, 0.04688, 0.5455, 0.04687, 0.5, 0.0625, 0.5, 0.03125, 0.5455, 0.01562, 0.5455, 0.01562, 0.5, 0.03125, 0.5, 0.01562, 0.5455, 0.01562, 0.75, 0.0, 0.75, 0.0, 0.5455, 0.75, 0.4461, 0.7691, 0.4442, 0.7883, 0.4423, 0.8066, 0.4367, 0.825, 0.4312, 0.842, 0.4221, 0.8589, 0.413, 0.8738, 0.4008, 0.8887, 0.3887, 0.9008, 0.3738, 0.913, 0.3589, 0.9221, 0.342, 0.9312, 0.325, 0.9367, 0.3066, 0.9423, 0.2883, 0.9442, 0.2691, 0.9461, 0.25, 0.9442, 0.2309, 0.9423, 0.2117, 0.9367, 0.1934, 0.9312, 0.175, 0.9221, 0.158, 0.913, 0.1411, 0.9008, 0.1262, 0.8887, 0.1113, 0.8738, 0.09916, 0.8589, 0.08696, 0.842, 0.0779, 0.825, 0.06884, 0.8066, 0.06326, 0.7883, 0.05768, 0.7691, 0.0558, 0.75, 0.05392, 0.7309, 0.0558, 0.7117, 0.05768, 0.6934, 0.06326, 0.675, 0.06884, 0.658, 0.0779, 0.6411, 0.08696, 0.6262, 0.09916, 0.6113, 0.1113, 0.5992, 0.1262, 0.587, 0.1411, 0.5779, 0.158, 0.5688, 0.175, 0.5633, 0.1934, 0.5577, 0.2117, 0.5558, 0.2309, 0.5539, 0.25, 0.5558, 0.2691, 0.5577, 0.2883, 0.5633, 0.3066, 0.5688, 0.325, 0.5779, 0.342, 0.587, 0.3589, 0.5992, 0.3738, 0.6113, 0.3887, 0.6262, 0.4008, 0.6411, 0.413, 0.658, 0.4221, 0.675, 0.4312, 0.6934, 0.4367, 0.7117, 0.4423, 0.7309, 0.4442, 1.0, 0.5455, 1.0, 0.75, 0.9844, 0.75, 0.9844, 0.5455, 0.9844, 0.5455, 0.9844, 0.75, 0.9688, 0.75, 0.9688, 0.5455, 0.9688, 0.5455, 0.9688, 0.75, 0.9531, 0.75, 0.9531, 0.5455, 0.9531, 0.5455, 0.9531, 0.75, 0.9375, 0.75, 0.9375, 0.5455, 0.9375, 0.5455, 0.9375, 0.75, 0.9219, 0.75, 0.9219, 0.5455, 0.9219, 0.5455, 0.9219, 0.75, 0.9062, 0.75, 0.9062, 0.5455, 0.9062, 0.5455, 0.9062, 0.75, 0.8906, 0.75, 0.8906, 0.5455, 0.8906, 0.5455, 0.8906, 0.75, 0.875, 0.75, 0.875, 0.5455, 0.875, 0.5455, 0.875, 0.75, 0.8594, 0.75, 0.8594, 0.5455, 0.8594, 0.5455, 0.8594, 0.75, 0.8438, 0.75, 0.8438, 0.5455, 0.8438, 0.5455, 0.8438, 0.75, 0.8281, 0.75, 0.8281, 0.5455, 0.8281, 0.5455, 0.8281, 0.75, 0.8125, 0.75, 0.8125, 0.5455, 0.8125, 0.5455, 0.8125, 0.75, 0.7969, 0.75, 0.7969, 0.5455, 0.7969, 0.5455, 0.7969, 0.75, 0.7812, 0.75, 0.7813, 0.5455, 0.7813, 0.5455, 0.7812, 0.75, 0.7656, 0.75, 0.7656, 0.5455, 0.7656, 0.5455, 0.7656, 0.75, 0.75, 0.75, 0.75, 0.5455, 0.75, 0.5455, 0.75, 0.75, 0.7344, 0.75, 0.7344, 0.5455, 0.7344, 0.5455, 0.7344, 0.75, 0.7188, 0.75, 0.7188, 0.5455, 0.7188, 0.5455, 0.7188, 0.75, 0.7031, 0.75, 0.7031, 0.5455, 0.7031, 0.5455, 0.7031, 0.75, 0.6875, 0.75, 0.6875, 0.5455, 0.6875, 0.5455, 0.6875, 0.75, 0.6719, 0.75, 0.6719, 0.5455, 0.6719, 0.5455, 0.6719, 0.75, 0.6562, 0.75, 0.6562, 0.5455, 0.6562, 0.5455, 0.6562, 0.75, 0.6406, 0.75, 0.6406, 0.5455, 0.6406, 0.5455, 0.6406, 0.75, 0.625, 0.75, 0.625, 0.5455, 0.625, 0.5455, 0.625, 0.75, 0.6094, 0.75, 0.6094, 0.5455, 0.6094, 0.5455, 0.6094, 0.75, 0.5938, 0.75, 0.5937, 0.5455, 0.5937, 0.5455, 0.5938, 0.75, 0.5781, 0.75, 0.5781, 0.5455, 0.5781, 0.5455, 0.5781, 0.75, 0.5625, 0.75, 0.5625, 0.5455, 0.5625, 0.5455, 0.5625, 0.75, 0.5469, 0.75, 0.5469, 0.5455, 0.5469, 0.5455, 0.5469, 0.75, 0.5312, 0.75, 0.5312, 0.5455, 0.5312, 0.5455, 0.5312, 0.75, 0.5156, 0.75, 0.5156, 0.5455, 0.5156, 0.5455, 0.5156, 0.75, 0.5, 0.75, 0.5, 0.5455, 0.5, 0.5455, 0.5, 0.75, 0.4844, 0.75, 0.4844, 0.5455, 0.4844, 0.5455, 0.4844, 0.75, 0.4688, 0.75, 0.4688, 0.5455, 0.4688, 0.5455, 0.4688, 0.75, 0.4531, 0.75, 0.4531, 0.5455, 0.4531, 0.5455, 0.4531, 0.75, 0.4375, 0.75, 0.4375, 0.5455, 0.4375, 0.5455, 0.4375, 0.75, 0.4219, 0.75, 0.4219, 0.5455, 0.4219, 0.5455, 0.4219, 0.75, 0.4062, 0.75, 0.4062, 0.5455, 0.4062, 0.5455, 0.4062, 0.75, 0.3906, 0.75, 0.3906, 0.5455, 0.3906, 0.5455, 0.3906, 0.75, 0.375, 0.75, 0.375, 0.5455, 0.375, 0.5455, 0.375, 0.75, 0.3594, 0.75, 0.3594, 0.5455, 0.3594, 0.5455, 0.3594, 0.75, 0.3438, 0.75, 0.3438, 0.5455, 0.3438, 0.5455, 0.3438, 0.75, 0.3281, 0.75, 0.3281, 0.5455, 0.3281, 0.5455, 0.3281, 0.75, 0.3125, 0.75, 0.3125, 0.5455, 0.3125, 0.5455, 0.3125, 0.75, 0.2969, 0.75, 0.2969, 0.5455, 0.2969, 0.5455, 0.2969, 0.75, 0.2812, 0.75, 0.2812, 0.5455, 0.2812, 0.5455, 0.2812, 0.75, 0.2656, 0.75, 0.2656, 0.5455, 0.2656, 0.5455, 0.2656, 0.75, 0.25, 0.75, 0.25, 0.5455, 0.25, 0.5455, 0.25, 0.75, 0.2344, 0.75, 0.2344, 0.5455, 0.2344, 0.5455, 0.2344, 0.75, 0.2188, 0.75, 0.2188, 0.5455, 0.2188, 0.5455, 0.2188, 0.75, 0.2031, 0.75, 0.2031, 0.5455, 0.2031, 0.5455, 0.2031, 0.75, 0.1875, 0.75, 0.1875, 0.5455, 0.1875, 0.5455, 0.1875, 0.75, 0.1719, 0.75, 0.1719, 0.5455, 0.1719, 0.5455, 0.1719, 0.75, 0.1562, 0.75, 0.1562, 0.5455, 0.1562, 0.5455, 0.1562, 0.75, 0.1406, 0.75, 0.1406, 0.5455, 0.1406, 0.5455, 0.1406, 0.75, 0.125, 0.75, 0.125, 0.5455, 0.125, 0.5455, 0.125, 0.75, 0.1094, 0.75, 0.1094, 0.5455, 0.1094, 0.5455, 0.1094, 0.75, 0.09375, 0.75, 0.09375, 0.5455, 0.09375, 0.5455, 0.09375, 0.75, 0.07812, 0.75, 0.07813, 0.5455, 0.07813, 0.5455, 0.07812, 0.75, 0.0625, 0.75, 0.0625, 0.5455, 0.0625, 0.5455, 0.0625, 0.75, 0.04688, 0.75, 0.04688, 0.5455, 0.04688, 0.5455, 0.04688, 0.75, 0.03125, 0.75, 0.03125, 0.5455, 0.03125, 0.5455, 0.03125, 0.75, 0.01562, 0.75, 0.01562, 0.5455])
me_cylinder.update()

# ---- objects
ob_light = bpy.data.objects.new('Light', light_light)
ob_camera = bpy.data.objects.new('Camera', cam_camera)
ob_cylinder = bpy.data.objects.new('Cylinder', me_cylinder)

# ---- transforms, parenting, visibility, modifiers, constraints
ob_light.location = (4.076, 1.005, 5.904)
ob_light.rotation_euler = (0.6503, 0.05522, 1.866)
ob_light.lock_rotations_4d = False
ob_light.empty_display_type = 'ARROWS'
ob_light.color = (0.0, 0.0, 0.0, 0.0)
ob_light.lineart.crease_threshold = 0.0
ob_camera.location = (7.359, -6.926, 4.958)
ob_camera.rotation_euler = (1.109, 0.0, 0.8149)
ob_camera.lock_rotations_4d = False
ob_camera.empty_display_type = 'ARROWS'
ob_camera.color = (0.0, 0.0, 0.0, 0.0)
ob_camera.display_type = 'WIRE'
ob_camera.lineart.crease_threshold = 0.0
ob_cylinder.location = (0.0, 0.0, 0.0)

# ---- collection membership
col_collection.objects.link(ob_light)
col_collection.objects.link(ob_camera)
col_collection.objects.link(ob_cylinder)

# ---- scene / render settings (as saved in the file)
scene.camera = ob_camera
scene.frame_start = 1; scene.frame_end = 250; scene.frame_set(1)
scene.render.engine = 'BLENDER_EEVEE_NEXT'
bpy.context.view_layer.update()
